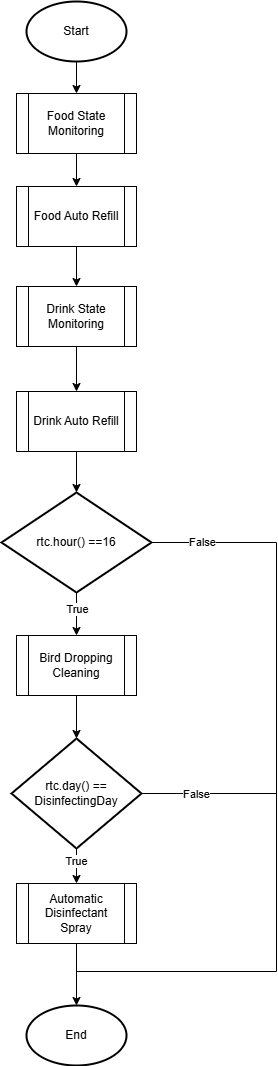

The diagram above was exported from draw.io. Its source (the exported page's mxGraphModel, read from the mxfile embedded in the PNG):
<mxGraphModel dx="706" dy="1885" grid="1" gridSize="10" guides="1" tooltips="1" connect="1" arrows="1" fold="1" page="1" pageScale="1" pageWidth="850" pageHeight="1100" math="0" shadow="0">
  <root>
    <mxCell id="0" />
    <mxCell id="1" parent="0" />
    <mxCell id="Dbavolrdnxd-6vvA8R1p-28" value="" style="group" parent="1" connectable="0" vertex="1">
      <mxGeometry x="445" y="-1080" width="275" height="1064" as="geometry" />
    </mxCell>
    <mxCell id="Dbavolrdnxd-6vvA8R1p-5" value="Food Auto Refill" style="shape=process;whiteSpace=wrap;html=1;backgroundOutline=1;" parent="Dbavolrdnxd-6vvA8R1p-28" vertex="1">
      <mxGeometry x="15" y="185" width="120" height="60" as="geometry" />
    </mxCell>
    <mxCell id="Dbavolrdnxd-6vvA8R1p-2" value="Start" style="strokeWidth=2;html=1;shape=mxgraph.flowchart.start_1;whiteSpace=wrap;" parent="Dbavolrdnxd-6vvA8R1p-28" vertex="1">
      <mxGeometry x="25" width="100" height="60" as="geometry" />
    </mxCell>
    <mxCell id="Dbavolrdnxd-6vvA8R1p-13" value="" style="edgeStyle=orthogonalEdgeStyle;rounded=0;orthogonalLoop=1;jettySize=auto;html=1;" parent="Dbavolrdnxd-6vvA8R1p-28" source="Dbavolrdnxd-6vvA8R1p-3" target="Dbavolrdnxd-6vvA8R1p-5" edge="1">
      <mxGeometry relative="1" as="geometry" />
    </mxCell>
    <mxCell id="Dbavolrdnxd-6vvA8R1p-3" value="Food State Monitoring" style="shape=process;whiteSpace=wrap;html=1;backgroundOutline=1;" parent="Dbavolrdnxd-6vvA8R1p-28" vertex="1">
      <mxGeometry x="15" y="92" width="120" height="60" as="geometry" />
    </mxCell>
    <mxCell id="Dbavolrdnxd-6vvA8R1p-12" value="" style="edgeStyle=orthogonalEdgeStyle;rounded=0;orthogonalLoop=1;jettySize=auto;html=1;" parent="Dbavolrdnxd-6vvA8R1p-28" source="Dbavolrdnxd-6vvA8R1p-2" target="Dbavolrdnxd-6vvA8R1p-3" edge="1">
      <mxGeometry relative="1" as="geometry" />
    </mxCell>
    <mxCell id="Dbavolrdnxd-6vvA8R1p-4" value="Drink State Monitoring" style="shape=process;whiteSpace=wrap;html=1;backgroundOutline=1;" parent="Dbavolrdnxd-6vvA8R1p-28" vertex="1">
      <mxGeometry x="15" y="285" width="120" height="60" as="geometry" />
    </mxCell>
    <mxCell id="Dbavolrdnxd-6vvA8R1p-14" value="" style="edgeStyle=orthogonalEdgeStyle;rounded=0;orthogonalLoop=1;jettySize=auto;html=1;" parent="Dbavolrdnxd-6vvA8R1p-28" source="Dbavolrdnxd-6vvA8R1p-5" target="Dbavolrdnxd-6vvA8R1p-4" edge="1">
      <mxGeometry relative="1" as="geometry" />
    </mxCell>
    <mxCell id="Dbavolrdnxd-6vvA8R1p-6" value="Drink Auto Refill" style="shape=process;whiteSpace=wrap;html=1;backgroundOutline=1;" parent="Dbavolrdnxd-6vvA8R1p-28" vertex="1">
      <mxGeometry x="15" y="390" width="120" height="60" as="geometry" />
    </mxCell>
    <mxCell id="Dbavolrdnxd-6vvA8R1p-15" value="" style="edgeStyle=orthogonalEdgeStyle;rounded=0;orthogonalLoop=1;jettySize=auto;html=1;" parent="Dbavolrdnxd-6vvA8R1p-28" source="Dbavolrdnxd-6vvA8R1p-4" target="Dbavolrdnxd-6vvA8R1p-6" edge="1">
      <mxGeometry relative="1" as="geometry" />
    </mxCell>
    <mxCell id="Dbavolrdnxd-6vvA8R1p-7" value="rtc.hour() ==16" style="strokeWidth=2;html=1;shape=mxgraph.flowchart.decision;whiteSpace=wrap;" parent="Dbavolrdnxd-6vvA8R1p-28" vertex="1">
      <mxGeometry y="491" width="150" height="100" as="geometry" />
    </mxCell>
    <mxCell id="Dbavolrdnxd-6vvA8R1p-16" value="" style="edgeStyle=orthogonalEdgeStyle;rounded=0;orthogonalLoop=1;jettySize=auto;html=1;" parent="Dbavolrdnxd-6vvA8R1p-28" source="Dbavolrdnxd-6vvA8R1p-6" target="Dbavolrdnxd-6vvA8R1p-7" edge="1">
      <mxGeometry relative="1" as="geometry" />
    </mxCell>
    <mxCell id="Dbavolrdnxd-6vvA8R1p-8" value="Bird Dropping Cleaning" style="shape=process;whiteSpace=wrap;html=1;backgroundOutline=1;" parent="Dbavolrdnxd-6vvA8R1p-28" vertex="1">
      <mxGeometry x="15" y="634" width="120" height="60" as="geometry" />
    </mxCell>
    <mxCell id="Dbavolrdnxd-6vvA8R1p-17" value="" style="edgeStyle=orthogonalEdgeStyle;rounded=0;orthogonalLoop=1;jettySize=auto;html=1;" parent="Dbavolrdnxd-6vvA8R1p-28" source="Dbavolrdnxd-6vvA8R1p-7" target="Dbavolrdnxd-6vvA8R1p-8" edge="1">
      <mxGeometry relative="1" as="geometry" />
    </mxCell>
    <mxCell id="Dbavolrdnxd-6vvA8R1p-26" value="True" style="edgeLabel;html=1;align=center;verticalAlign=middle;resizable=0;points=[];" parent="Dbavolrdnxd-6vvA8R1p-17" connectable="0" vertex="1">
      <mxGeometry x="-0.2672" relative="1" as="geometry">
        <mxPoint as="offset" />
      </mxGeometry>
    </mxCell>
    <mxCell id="Dbavolrdnxd-6vvA8R1p-9" value="rtc.day() == DisinfectingDay" style="strokeWidth=2;html=1;shape=mxgraph.flowchart.decision;whiteSpace=wrap;" parent="Dbavolrdnxd-6vvA8R1p-28" vertex="1">
      <mxGeometry x="10" y="737" width="130" height="110" as="geometry" />
    </mxCell>
    <mxCell id="Dbavolrdnxd-6vvA8R1p-18" value="" style="edgeStyle=orthogonalEdgeStyle;rounded=0;orthogonalLoop=1;jettySize=auto;html=1;" parent="Dbavolrdnxd-6vvA8R1p-28" source="Dbavolrdnxd-6vvA8R1p-8" target="Dbavolrdnxd-6vvA8R1p-9" edge="1">
      <mxGeometry relative="1" as="geometry" />
    </mxCell>
    <mxCell id="Dbavolrdnxd-6vvA8R1p-10" value="Automatic Disinfectant Spray" style="shape=process;whiteSpace=wrap;html=1;backgroundOutline=1;" parent="Dbavolrdnxd-6vvA8R1p-28" vertex="1">
      <mxGeometry x="15" y="882" width="120" height="60" as="geometry" />
    </mxCell>
    <mxCell id="Dbavolrdnxd-6vvA8R1p-19" value="" style="edgeStyle=orthogonalEdgeStyle;rounded=0;orthogonalLoop=1;jettySize=auto;html=1;" parent="Dbavolrdnxd-6vvA8R1p-28" source="Dbavolrdnxd-6vvA8R1p-9" target="Dbavolrdnxd-6vvA8R1p-10" edge="1">
      <mxGeometry relative="1" as="geometry" />
    </mxCell>
    <mxCell id="Dbavolrdnxd-6vvA8R1p-25" value="True" style="edgeLabel;html=1;align=center;verticalAlign=middle;resizable=0;points=[];" parent="Dbavolrdnxd-6vvA8R1p-19" connectable="0" vertex="1">
      <mxGeometry x="-0.4647" y="-1" relative="1" as="geometry">
        <mxPoint as="offset" />
      </mxGeometry>
    </mxCell>
    <mxCell id="Dbavolrdnxd-6vvA8R1p-11" value="End" style="strokeWidth=2;html=1;shape=mxgraph.flowchart.start_1;whiteSpace=wrap;" parent="Dbavolrdnxd-6vvA8R1p-28" vertex="1">
      <mxGeometry x="25" y="1004" width="100" height="60" as="geometry" />
    </mxCell>
    <mxCell id="Dbavolrdnxd-6vvA8R1p-20" value="" style="edgeStyle=orthogonalEdgeStyle;rounded=0;orthogonalLoop=1;jettySize=auto;html=1;" parent="Dbavolrdnxd-6vvA8R1p-28" source="Dbavolrdnxd-6vvA8R1p-10" target="Dbavolrdnxd-6vvA8R1p-11" edge="1">
      <mxGeometry relative="1" as="geometry" />
    </mxCell>
    <mxCell id="Dbavolrdnxd-6vvA8R1p-21" value="" style="endArrow=none;html=1;rounded=0;entryX=1;entryY=0.5;entryDx=0;entryDy=0;entryPerimeter=0;" parent="Dbavolrdnxd-6vvA8R1p-28" target="Dbavolrdnxd-6vvA8R1p-7" edge="1">
      <mxGeometry width="50" height="50" relative="1" as="geometry">
        <mxPoint x="75" y="970" as="sourcePoint" />
        <mxPoint x="-15" y="401" as="targetPoint" />
        <Array as="points">
          <mxPoint x="275" y="970" />
          <mxPoint x="275" y="541" />
        </Array>
      </mxGeometry>
    </mxCell>
    <mxCell id="Dbavolrdnxd-6vvA8R1p-27" value="False" style="edgeLabel;html=1;align=center;verticalAlign=middle;resizable=0;points=[];" parent="Dbavolrdnxd-6vvA8R1p-21" connectable="0" vertex="1">
      <mxGeometry x="0.8662" y="-1" relative="1" as="geometry">
        <mxPoint as="offset" />
      </mxGeometry>
    </mxCell>
    <mxCell id="Dbavolrdnxd-6vvA8R1p-22" value="" style="endArrow=none;html=1;rounded=0;entryX=1;entryY=0.5;entryDx=0;entryDy=0;entryPerimeter=0;" parent="Dbavolrdnxd-6vvA8R1p-28" target="Dbavolrdnxd-6vvA8R1p-9" edge="1">
      <mxGeometry width="50" height="50" relative="1" as="geometry">
        <mxPoint x="275" y="792" as="sourcePoint" />
        <mxPoint x="-15" y="687" as="targetPoint" />
      </mxGeometry>
    </mxCell>
    <mxCell id="Dbavolrdnxd-6vvA8R1p-24" value="False" style="edgeLabel;html=1;align=center;verticalAlign=middle;resizable=0;points=[];" parent="Dbavolrdnxd-6vvA8R1p-22" connectable="0" vertex="1">
      <mxGeometry x="0.1982" relative="1" as="geometry">
        <mxPoint as="offset" />
      </mxGeometry>
    </mxCell>
  </root>
</mxGraphModel>